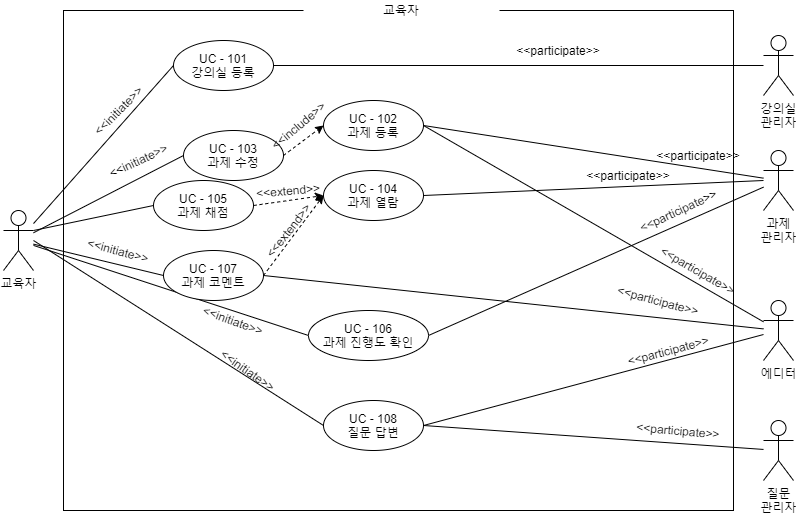

The diagram above was exported from draw.io. Its source (the exported page's mxGraphModel, read from the mxfile embedded in the PNG):
<mxGraphModel dx="1422" dy="762" grid="1" gridSize="10" guides="1" tooltips="1" connect="1" arrows="1" fold="1" page="1" pageScale="1" pageWidth="827" pageHeight="1169" math="0" shadow="0">
  <root>
    <mxCell id="0" />
    <mxCell id="1" parent="0" />
    <mxCell id="99HTHUjr3OugUExmNpMH-12" value="" style="rounded=0;whiteSpace=wrap;html=1;" parent="1" vertex="1">
      <mxGeometry x="80" y="80" width="670" height="500" as="geometry" />
    </mxCell>
    <mxCell id="99HTHUjr3OugUExmNpMH-13" value="교육자" style="text;html=1;strokeColor=none;align=center;verticalAlign=middle;whiteSpace=wrap;rounded=0;fillColor=#ffffff;" parent="1" vertex="1">
      <mxGeometry x="320" y="70" width="196" height="20" as="geometry" />
    </mxCell>
    <mxCell id="99HTHUjr3OugUExmNpMH-18" value="교육자" style="shape=umlActor;verticalLabelPosition=bottom;verticalAlign=top;html=1;outlineConnect=0;" parent="1" vertex="1">
      <mxGeometry x="20" y="280" width="30" height="60" as="geometry" />
    </mxCell>
    <mxCell id="99HTHUjr3OugUExmNpMH-22" style="rounded=0;orthogonalLoop=1;jettySize=auto;html=1;exitX=0;exitY=0.5;exitDx=0;exitDy=0;endArrow=none;endFill=0;" parent="1" source="99HTHUjr3OugUExmNpMH-21" target="99HTHUjr3OugUExmNpMH-18" edge="1">
      <mxGeometry relative="1" as="geometry" />
    </mxCell>
    <mxCell id="99HTHUjr3OugUExmNpMH-21" value="UC - 101&lt;br&gt;강의실 등록" style="ellipse;whiteSpace=wrap;html=1;" parent="1" vertex="1">
      <mxGeometry x="190" y="110" width="100" height="50" as="geometry" />
    </mxCell>
    <mxCell id="99HTHUjr3OugUExmNpMH-41" style="edgeStyle=none;rounded=0;orthogonalLoop=1;jettySize=auto;html=1;exitX=1;exitY=0.5;exitDx=0;exitDy=0;startArrow=none;startFill=0;endArrow=none;endFill=0;" parent="1" source="99HTHUjr3OugUExmNpMH-23" target="99HTHUjr3OugUExmNpMH-32" edge="1">
      <mxGeometry relative="1" as="geometry" />
    </mxCell>
    <mxCell id="99HTHUjr3OugUExmNpMH-59" style="edgeStyle=none;rounded=0;orthogonalLoop=1;jettySize=auto;html=1;exitX=1;exitY=0.5;exitDx=0;exitDy=0;startArrow=none;startFill=0;endArrow=none;endFill=0;" parent="1" source="99HTHUjr3OugUExmNpMH-23" target="99HTHUjr3OugUExmNpMH-49" edge="1">
      <mxGeometry relative="1" as="geometry" />
    </mxCell>
    <mxCell id="99HTHUjr3OugUExmNpMH-23" value="UC - 102&lt;br&gt;과제&amp;nbsp;등록" style="ellipse;whiteSpace=wrap;html=1;" parent="1" vertex="1">
      <mxGeometry x="340" y="170" width="100" height="50" as="geometry" />
    </mxCell>
    <mxCell id="99HTHUjr3OugUExmNpMH-27" style="edgeStyle=none;rounded=0;orthogonalLoop=1;jettySize=auto;html=1;exitX=0;exitY=0.5;exitDx=0;exitDy=0;startArrow=none;startFill=0;endArrow=none;endFill=0;" parent="1" source="99HTHUjr3OugUExmNpMH-25" target="99HTHUjr3OugUExmNpMH-18" edge="1">
      <mxGeometry relative="1" as="geometry" />
    </mxCell>
    <mxCell id="99HTHUjr3OugUExmNpMH-28" style="edgeStyle=none;rounded=0;orthogonalLoop=1;jettySize=auto;html=1;exitX=1;exitY=0.5;exitDx=0;exitDy=0;entryX=0;entryY=0.5;entryDx=0;entryDy=0;dashed=1;startArrow=none;startFill=0;endArrow=classic;endFill=1;" parent="1" source="99HTHUjr3OugUExmNpMH-25" target="99HTHUjr3OugUExmNpMH-23" edge="1">
      <mxGeometry relative="1" as="geometry" />
    </mxCell>
    <mxCell id="99HTHUjr3OugUExmNpMH-25" value="UC - 103&lt;br&gt;과제 수정" style="ellipse;whiteSpace=wrap;html=1;" parent="1" vertex="1">
      <mxGeometry x="200" y="200" width="100" height="50" as="geometry" />
    </mxCell>
    <mxCell id="99HTHUjr3OugUExmNpMH-29" value="&amp;lt;&amp;lt;include&amp;gt;&amp;gt;" style="text;html=1;strokeColor=none;fillColor=none;align=center;verticalAlign=middle;whiteSpace=wrap;rounded=0;rotation=-40;" parent="1" vertex="1">
      <mxGeometry x="280" y="185" width="70" height="20" as="geometry" />
    </mxCell>
    <mxCell id="99HTHUjr3OugUExmNpMH-36" style="edgeStyle=none;rounded=0;orthogonalLoop=1;jettySize=auto;html=1;entryX=1;entryY=0.5;entryDx=0;entryDy=0;startArrow=none;startFill=0;endArrow=none;endFill=0;" parent="1" source="99HTHUjr3OugUExmNpMH-31" target="99HTHUjr3OugUExmNpMH-21" edge="1">
      <mxGeometry relative="1" as="geometry" />
    </mxCell>
    <mxCell id="99HTHUjr3OugUExmNpMH-31" value="강의실&lt;br&gt;관리자" style="shape=umlActor;verticalLabelPosition=bottom;verticalAlign=top;html=1;outlineConnect=0;" parent="1" vertex="1">
      <mxGeometry x="780" y="105" width="30" height="60" as="geometry" />
    </mxCell>
    <mxCell id="99HTHUjr3OugUExmNpMH-32" value="과제&lt;br&gt;관리자" style="shape=umlActor;verticalLabelPosition=bottom;verticalAlign=top;html=1;outlineConnect=0;" parent="1" vertex="1">
      <mxGeometry x="780" y="220" width="30" height="60" as="geometry" />
    </mxCell>
    <mxCell id="99HTHUjr3OugUExmNpMH-33" value="&amp;lt;&amp;lt;initiate&amp;gt;&amp;gt;" style="text;html=1;strokeColor=none;fillColor=none;align=center;verticalAlign=middle;whiteSpace=wrap;rounded=0;rotation=-45;" parent="1" vertex="1">
      <mxGeometry x="100" y="170" width="70" height="20" as="geometry" />
    </mxCell>
    <mxCell id="99HTHUjr3OugUExmNpMH-34" value="&amp;lt;&amp;lt;initiate&amp;gt;&amp;gt;" style="text;html=1;strokeColor=none;fillColor=none;align=center;verticalAlign=middle;whiteSpace=wrap;rounded=0;rotation=-25;" parent="1" vertex="1">
      <mxGeometry x="120" y="220" width="70" height="20" as="geometry" />
    </mxCell>
    <mxCell id="99HTHUjr3OugUExmNpMH-35" value="&amp;lt;&amp;lt;participate&amp;gt;&amp;gt;" style="text;html=1;strokeColor=none;fillColor=none;align=center;verticalAlign=middle;whiteSpace=wrap;rounded=0;" parent="1" vertex="1">
      <mxGeometry x="540" y="110" width="70" height="20" as="geometry" />
    </mxCell>
    <mxCell id="99HTHUjr3OugUExmNpMH-58" style="edgeStyle=none;rounded=0;orthogonalLoop=1;jettySize=auto;html=1;exitX=1;exitY=0.5;exitDx=0;exitDy=0;startArrow=none;startFill=0;endArrow=none;endFill=0;" parent="1" source="99HTHUjr3OugUExmNpMH-37" edge="1">
      <mxGeometry relative="1" as="geometry">
        <mxPoint x="780" y="250" as="targetPoint" />
      </mxGeometry>
    </mxCell>
    <mxCell id="99HTHUjr3OugUExmNpMH-37" value="UC - 104&lt;br&gt;과제 열람" style="ellipse;whiteSpace=wrap;html=1;" parent="1" vertex="1">
      <mxGeometry x="340" y="240" width="100" height="50" as="geometry" />
    </mxCell>
    <mxCell id="99HTHUjr3OugUExmNpMH-53" style="edgeStyle=none;rounded=0;orthogonalLoop=1;jettySize=auto;html=1;exitX=1;exitY=0.5;exitDx=0;exitDy=0;dashed=1;startArrow=none;startFill=0;endArrow=classic;endFill=1;entryX=0;entryY=0.5;entryDx=0;entryDy=0;" parent="1" source="99HTHUjr3OugUExmNpMH-42" target="99HTHUjr3OugUExmNpMH-37" edge="1">
      <mxGeometry relative="1" as="geometry">
        <mxPoint x="340" y="310" as="targetPoint" />
        <Array as="points" />
      </mxGeometry>
    </mxCell>
    <mxCell id="99HTHUjr3OugUExmNpMH-57" style="edgeStyle=none;rounded=0;orthogonalLoop=1;jettySize=auto;html=1;exitX=0;exitY=0.5;exitDx=0;exitDy=0;entryX=1;entryY=0.3333333333333333;entryDx=0;entryDy=0;startArrow=none;startFill=0;endArrow=none;endFill=0;entryPerimeter=0;" parent="1" source="99HTHUjr3OugUExmNpMH-42" target="99HTHUjr3OugUExmNpMH-18" edge="1">
      <mxGeometry relative="1" as="geometry" />
    </mxCell>
    <mxCell id="99HTHUjr3OugUExmNpMH-42" value="UC - 105&lt;br&gt;과제 채점" style="ellipse;whiteSpace=wrap;html=1;" parent="1" vertex="1">
      <mxGeometry x="170" y="250" width="100" height="50" as="geometry" />
    </mxCell>
    <mxCell id="99HTHUjr3OugUExmNpMH-63" style="edgeStyle=none;rounded=0;orthogonalLoop=1;jettySize=auto;html=1;exitX=1;exitY=0.5;exitDx=0;exitDy=0;startArrow=none;startFill=0;endArrow=none;endFill=0;" parent="1" source="99HTHUjr3OugUExmNpMH-44" target="99HTHUjr3OugUExmNpMH-32" edge="1">
      <mxGeometry relative="1" as="geometry" />
    </mxCell>
    <mxCell id="99HTHUjr3OugUExmNpMH-64" style="edgeStyle=none;rounded=0;orthogonalLoop=1;jettySize=auto;html=1;exitX=0;exitY=0.5;exitDx=0;exitDy=0;startArrow=none;startFill=0;endArrow=none;endFill=0;" parent="1" source="99HTHUjr3OugUExmNpMH-44" target="99HTHUjr3OugUExmNpMH-18" edge="1">
      <mxGeometry relative="1" as="geometry" />
    </mxCell>
    <mxCell id="99HTHUjr3OugUExmNpMH-44" value="UC - 106&lt;br&gt;과제 진행도 확인" style="ellipse;whiteSpace=wrap;html=1;" parent="1" vertex="1">
      <mxGeometry x="325" y="380" width="120" height="50" as="geometry" />
    </mxCell>
    <mxCell id="99HTHUjr3OugUExmNpMH-52" style="edgeStyle=none;rounded=0;orthogonalLoop=1;jettySize=auto;html=1;exitX=1;exitY=0.5;exitDx=0;exitDy=0;entryX=0;entryY=0.5;entryDx=0;entryDy=0;startArrow=none;startFill=0;endArrow=classic;endFill=1;dashed=1;" parent="1" source="99HTHUjr3OugUExmNpMH-45" target="99HTHUjr3OugUExmNpMH-37" edge="1">
      <mxGeometry relative="1" as="geometry" />
    </mxCell>
    <mxCell id="99HTHUjr3OugUExmNpMH-56" style="edgeStyle=none;rounded=0;orthogonalLoop=1;jettySize=auto;html=1;exitX=0;exitY=0.5;exitDx=0;exitDy=0;startArrow=none;startFill=0;endArrow=none;endFill=0;" parent="1" source="99HTHUjr3OugUExmNpMH-45" target="99HTHUjr3OugUExmNpMH-18" edge="1">
      <mxGeometry relative="1" as="geometry" />
    </mxCell>
    <mxCell id="99HTHUjr3OugUExmNpMH-60" style="edgeStyle=none;rounded=0;orthogonalLoop=1;jettySize=auto;html=1;exitX=1;exitY=0.5;exitDx=0;exitDy=0;startArrow=none;startFill=0;endArrow=none;endFill=0;" parent="1" source="99HTHUjr3OugUExmNpMH-45" target="99HTHUjr3OugUExmNpMH-49" edge="1">
      <mxGeometry relative="1" as="geometry" />
    </mxCell>
    <mxCell id="99HTHUjr3OugUExmNpMH-45" value="UC - 107&lt;br&gt;과제 코멘트" style="ellipse;whiteSpace=wrap;html=1;" parent="1" vertex="1">
      <mxGeometry x="180" y="320" width="100" height="50" as="geometry" />
    </mxCell>
    <mxCell id="99HTHUjr3OugUExmNpMH-46" value="질문&lt;br&gt;관리자" style="shape=umlActor;verticalLabelPosition=bottom;verticalAlign=top;html=1;outlineConnect=0;" parent="1" vertex="1">
      <mxGeometry x="780" y="490" width="30" height="60" as="geometry" />
    </mxCell>
    <mxCell id="99HTHUjr3OugUExmNpMH-49" value="에디터" style="shape=umlActor;verticalLabelPosition=bottom;verticalAlign=top;html=1;outlineConnect=0;" parent="1" vertex="1">
      <mxGeometry x="780" y="370" width="30" height="60" as="geometry" />
    </mxCell>
    <mxCell id="99HTHUjr3OugUExmNpMH-61" style="edgeStyle=none;rounded=0;orthogonalLoop=1;jettySize=auto;html=1;exitX=1;exitY=0.5;exitDx=0;exitDy=0;startArrow=none;startFill=0;endArrow=none;endFill=0;" parent="1" source="99HTHUjr3OugUExmNpMH-50" target="99HTHUjr3OugUExmNpMH-49" edge="1">
      <mxGeometry relative="1" as="geometry" />
    </mxCell>
    <mxCell id="99HTHUjr3OugUExmNpMH-62" style="edgeStyle=none;rounded=0;orthogonalLoop=1;jettySize=auto;html=1;exitX=1;exitY=0.5;exitDx=0;exitDy=0;startArrow=none;startFill=0;endArrow=none;endFill=0;" parent="1" source="99HTHUjr3OugUExmNpMH-50" target="99HTHUjr3OugUExmNpMH-46" edge="1">
      <mxGeometry relative="1" as="geometry" />
    </mxCell>
    <mxCell id="99HTHUjr3OugUExmNpMH-65" style="edgeStyle=none;rounded=0;orthogonalLoop=1;jettySize=auto;html=1;exitX=0;exitY=0.5;exitDx=0;exitDy=0;startArrow=none;startFill=0;endArrow=none;endFill=0;" parent="1" source="99HTHUjr3OugUExmNpMH-50" edge="1">
      <mxGeometry relative="1" as="geometry">
        <mxPoint x="50" y="310" as="targetPoint" />
      </mxGeometry>
    </mxCell>
    <mxCell id="99HTHUjr3OugUExmNpMH-50" value="UC - 108&lt;br&gt;질문 답변" style="ellipse;whiteSpace=wrap;html=1;" parent="1" vertex="1">
      <mxGeometry x="340" y="470" width="100" height="50" as="geometry" />
    </mxCell>
    <mxCell id="99HTHUjr3OugUExmNpMH-55" value="&amp;lt;&amp;lt;extend&amp;gt;&amp;gt;" style="text;html=1;strokeColor=none;fillColor=none;align=center;verticalAlign=middle;whiteSpace=wrap;rounded=0;rotation=-52;" parent="1" vertex="1">
      <mxGeometry x="270" y="290" width="70" height="20" as="geometry" />
    </mxCell>
    <mxCell id="99HTHUjr3OugUExmNpMH-66" value="&amp;lt;&amp;lt;initiate&amp;gt;&amp;gt;" style="text;html=1;strokeColor=none;fillColor=none;align=center;verticalAlign=middle;whiteSpace=wrap;rounded=0;rotation=15;" parent="1" vertex="1">
      <mxGeometry x="100" y="310" width="70" height="20" as="geometry" />
    </mxCell>
    <mxCell id="99HTHUjr3OugUExmNpMH-67" value="&amp;lt;&amp;lt;initiate&amp;gt;&amp;gt;" style="text;html=1;strokeColor=none;fillColor=none;align=center;verticalAlign=middle;whiteSpace=wrap;rounded=0;rotation=20;" parent="1" vertex="1">
      <mxGeometry x="215" y="380" width="70" height="20" as="geometry" />
    </mxCell>
    <mxCell id="99HTHUjr3OugUExmNpMH-68" value="&amp;lt;&amp;lt;initiate&amp;gt;&amp;gt;" style="text;html=1;strokeColor=none;fillColor=none;align=center;verticalAlign=middle;whiteSpace=wrap;rounded=0;rotation=35;" parent="1" vertex="1">
      <mxGeometry x="230" y="430" width="70" height="20" as="geometry" />
    </mxCell>
    <mxCell id="99HTHUjr3OugUExmNpMH-70" value="&amp;lt;&amp;lt;extend&amp;gt;&amp;gt;" style="text;html=1;strokeColor=none;fillColor=none;align=center;verticalAlign=middle;whiteSpace=wrap;rounded=0;rotation=-5;" parent="1" vertex="1">
      <mxGeometry x="270" y="250" width="70" height="20" as="geometry" />
    </mxCell>
    <mxCell id="99HTHUjr3OugUExmNpMH-72" value="&amp;lt;&amp;lt;participate&amp;gt;&amp;gt;" style="text;html=1;strokeColor=none;fillColor=none;align=center;verticalAlign=middle;whiteSpace=wrap;rounded=0;rotation=0;" parent="1" vertex="1">
      <mxGeometry x="680" y="215" width="70" height="20" as="geometry" />
    </mxCell>
    <mxCell id="99HTHUjr3OugUExmNpMH-73" value="&amp;lt;&amp;lt;participate&amp;gt;&amp;gt;" style="text;html=1;strokeColor=none;fillColor=none;align=center;verticalAlign=middle;whiteSpace=wrap;rounded=0;rotation=0;" parent="1" vertex="1">
      <mxGeometry x="610" y="235" width="70" height="20" as="geometry" />
    </mxCell>
    <mxCell id="99HTHUjr3OugUExmNpMH-74" value="&amp;lt;&amp;lt;participate&amp;gt;&amp;gt;" style="text;html=1;strokeColor=none;fillColor=none;align=center;verticalAlign=middle;whiteSpace=wrap;rounded=0;rotation=30;" parent="1" vertex="1">
      <mxGeometry x="680" y="330" width="70" height="20" as="geometry" />
    </mxCell>
    <mxCell id="99HTHUjr3OugUExmNpMH-75" value="&amp;lt;&amp;lt;participate&amp;gt;&amp;gt;" style="text;html=1;strokeColor=none;fillColor=none;align=center;verticalAlign=middle;whiteSpace=wrap;rounded=0;rotation=15;" parent="1" vertex="1">
      <mxGeometry x="640" y="360" width="70" height="20" as="geometry" />
    </mxCell>
    <mxCell id="99HTHUjr3OugUExmNpMH-76" value="&amp;lt;&amp;lt;participate&amp;gt;&amp;gt;" style="text;html=1;strokeColor=none;fillColor=none;align=center;verticalAlign=middle;whiteSpace=wrap;rounded=0;rotation=-25;" parent="1" vertex="1">
      <mxGeometry x="660" y="270" width="70" height="20" as="geometry" />
    </mxCell>
    <mxCell id="99HTHUjr3OugUExmNpMH-77" value="&amp;lt;&amp;lt;participate&amp;gt;&amp;gt;" style="text;html=1;strokeColor=none;fillColor=none;align=center;verticalAlign=middle;whiteSpace=wrap;rounded=0;rotation=-15;" parent="1" vertex="1">
      <mxGeometry x="650" y="410" width="70" height="20" as="geometry" />
    </mxCell>
    <mxCell id="99HTHUjr3OugUExmNpMH-78" value="&amp;lt;&amp;lt;participate&amp;gt;&amp;gt;" style="text;html=1;strokeColor=none;fillColor=none;align=center;verticalAlign=middle;whiteSpace=wrap;rounded=0;rotation=5;" parent="1" vertex="1">
      <mxGeometry x="660" y="490" width="70" height="20" as="geometry" />
    </mxCell>
  </root>
</mxGraphModel>